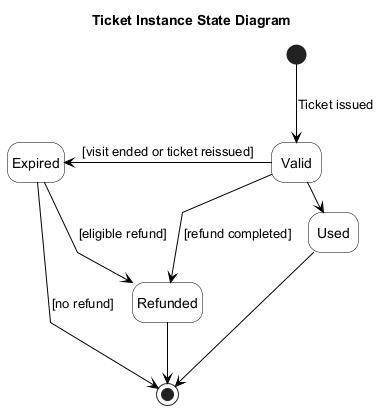

The diagram above was rendered by PlantUML. Its source (embedded in the PNG):
@startuml
title Ticket Instance State Diagram

top to bottom direction
hide empty description

skinparam backgroundColor white
skinparam shadowing false
skinparam linetype polyline
skinparam ArrowColor black
skinparam state {
  BackgroundColor white
  BorderColor black
  FontColor black
  StartColor black
  EndColor black
}

state "Valid" as VALID
state "Used" as USED
state "Expired" as EXPIRED
state "Refunded" as REFUNDED

[*] -down-> VALID : Ticket issued

VALID -left-> EXPIRED : [visit ended or ticket reissued]
VALID -right-> USED : [check-in accepted]
VALID -down-> REFUNDED : [refund completed]

EXPIRED --> REFUNDED : [eligible refund]

USED --> [*]
REFUNDED --> [*]
EXPIRED --> [*] : [no refund]

@enduml